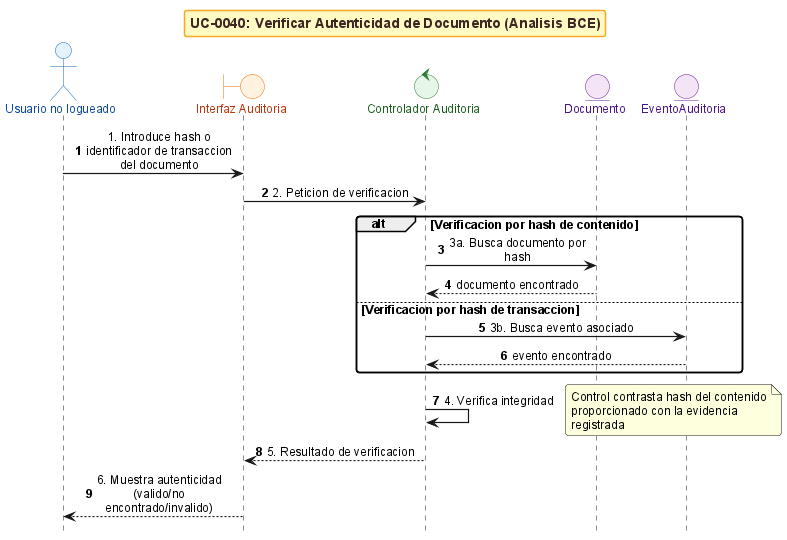

The diagram above was rendered by PlantUML. Its source (embedded in the PNG):
@startuml
!include _sequence-bce-style.puml

title UC-0040: Verificar Autenticidad de Documento (Analisis BCE)

actor "Usuario no logueado" as Actor
boundary "Interfaz Auditoria" as BF
control "Controlador Auditoria" as CV
entity "Documento" as ED
entity "EventoAuditoria" as EE


Actor -> BF : 1. Introduce hash o identificador de transaccion del documento
BF -> CV : 2. Peticion de verificacion

alt Verificacion por hash de contenido
  CV -> ED : 3a. Busca documento por hash
  ED --> CV : documento encontrado
else Verificacion por hash de transaccion
  CV -> EE : 3b. Busca evento asociado
  EE --> CV : evento encontrado
end

CV -> CV : 4. Verifica integridad
note right : Control contrasta hash del contenido proporcionado con la evidencia registrada

CV --> BF : 5. Resultado de verificacion
BF --> Actor : 6. Muestra autenticidad (valido/no encontrado/invalido)

@enduml